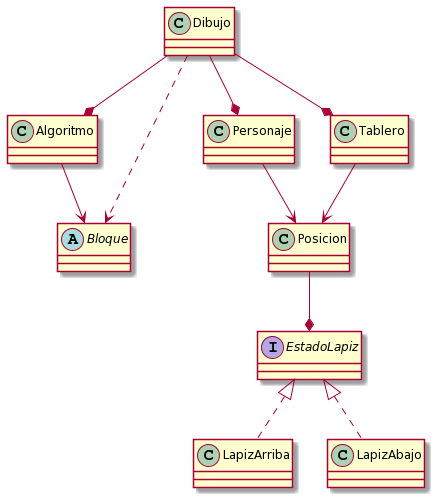

The diagram above was rendered by PlantUML. Its source (embedded in the PNG):
@startuml
Dibujo --* Algoritmo
Dibujo --* Personaje
Dibujo --* Tablero
Dibujo ..> Bloque

Tablero --> Posicion


Posicion --* EstadoLapiz

abstract Bloque


Personaje --> Posicion

Algoritmo --> Bloque

interface EstadoLapiz{
}

EstadoLapiz <|.. LapizArriba
EstadoLapiz <|.. LapizAbajo
@enduml